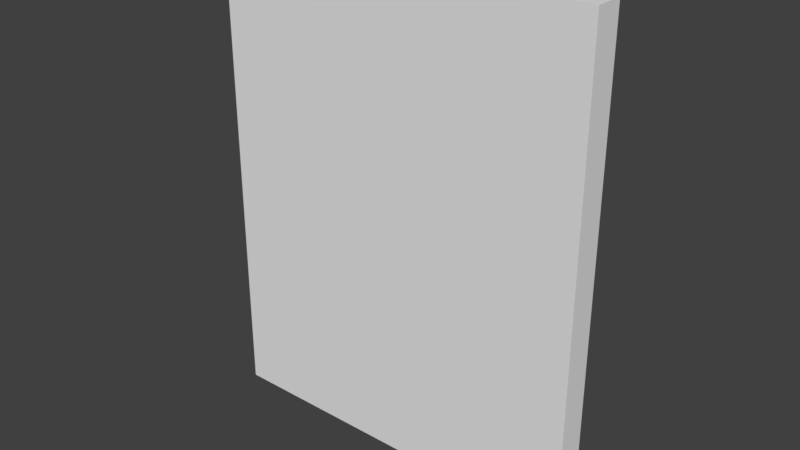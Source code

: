 # Source: HallWallWhite_0.15x2x2.5.blend  (saved by Blender 2.79.0; exported with 4.5.12 LTS)
import bpy
from mathutils import Matrix  # noqa: F401  (used for matrix-valued properties, if any)

bpy.ops.wm.read_factory_settings(use_empty=True)
scene = bpy.context.scene
scene.name = 'Scene'

# ---- collections
col_collection_1 = bpy.data.collections.new('Collection 1'); scene.collection.children.link(col_collection_1)

# ---- materials (node trees are filled in below, after node groups)
mat_whitewall = bpy.data.materials.new('WhiteWall')
mat_whitewall.alpha_threshold = 0.0
mat_whitewall.use_transparent_shadow = False
mat_whitewall.roughness = 0.5
mat_whitewall.specular_intensity = 0.0
mat_whitewall.line_color = (0.0, 0.0, 0.0, 1.0)

# ---- material node trees

# ---- world
world_world = bpy.data.worlds.new('World'); scene.world = world_world
world_world.color = (0.05088, 0.05088, 0.05088)
world_world.use_sun_shadow = False
world_world.sun_shadow_jitter_overblur = 0.0
world_world.cycles.sampling_method = 'MANUAL'

# ---- meshes
me_hallwallwhite_0_15x2x2_5 = bpy.data.meshes.new('HallWallWhite_0.15x2x2.5')
me_hallwallwhite_0_15x2x2_5.from_pydata([(2.0, 6.557e-09, 0.15), (-1.854e-07, 6.557e-09, 0.15), (0.0, 0.0, 0.0), (2.0, 2.466e-14, 5.643e-07), (2.0, 2.5, 0.15), (-7.814e-07, 2.5, 0.15), (1.788e-07, 2.5, -3.258e-07), (2.0, 2.5, 1.788e-07)], [], [(0, 1, 2, 3), (4, 7, 6, 5), (0, 4, 5, 1), (1, 5, 6, 2), (2, 6, 7, 3), (4, 0, 3, 7)])
_uv = me_hallwallwhite_0_15x2x2_5.uv_layers.new(name='UVMap')
_uv.uv.foreach_set('vector', [0.0, 0.0, 1.0, 0.0, 1.0, 1.0, 0.0, 1.0, 0.0, 0.0, 1.0, 0.0, 1.0, 1.0, 0.0, 1.0, 0.9882, 0.1623, 0.9882, 0.9572, 0.1933, 0.9572, 0.1933, 0.1623, 0.0, 0.0, 1.0, 0.0, 1.0, 1.0, 0.0, 1.0, 0.0, 0.0, 1.0, 0.0, 1.0, 1.0, 0.0, 1.0, 0.0, 0.0, 1.0, 0.0, 1.0, 1.0, 0.0, 1.0])
me_hallwallwhite_0_15x2x2_5.materials.append(mat_whitewall)
me_hallwallwhite_0_15x2x2_5.use_remesh_preserve_volume = False
me_hallwallwhite_0_15x2x2_5.use_remesh_preserve_attributes = False
me_hallwallwhite_0_15x2x2_5.use_mirror_vertex_groups = False
me_hallwallwhite_0_15x2x2_5.update()

# ---- objects
ob_hallwallwhite_0_15x2x2_5 = bpy.data.objects.new('HallWallWhite_0.15x2x2.5', me_hallwallwhite_0_15x2x2_5)

# ---- transforms, parenting, visibility, modifiers, constraints
ob_hallwallwhite_0_15x2x2_5.location = (0.0, 1.788e-07, 0.0)
ob_hallwallwhite_0_15x2x2_5.rotation_euler = (1.571, 0.0, 0.0)
ob_hallwallwhite_0_15x2x2_5.lock_rotations_4d = False
ob_hallwallwhite_0_15x2x2_5.empty_display_type = 'ARROWS'
ob_hallwallwhite_0_15x2x2_5.lineart.crease_threshold = 0.0

# ---- collection membership
col_collection_1.objects.link(ob_hallwallwhite_0_15x2x2_5)

# ---- scene / render settings (as saved in the file)
scene.frame_start = 1; scene.frame_end = 250; scene.frame_set(79)
scene.render.engine = 'BLENDER_EEVEE_NEXT'
scene.render.resolution_percentage = 50
scene.render.dither_intensity = 0.0
scene.cycles.use_denoising = False
scene.cycles.samples = 128
scene.cycles.sampling_pattern = 'TABULATED_SOBOL'
scene.cycles.use_adaptive_sampling = False
scene.cycles.use_light_tree = False
scene.cycles.blur_glossy = 0.0
scene.cycles.sample_clamp_indirect = 0.0
scene.view_settings.view_transform = 'Standard'
bpy.context.view_layer.update()

# ---- added for rendering (the .blend has no active camera and no usable light): camera, sun
cam_auto = bpy.data.cameras.new('AutoCamera')
cam_auto.lens = 50.0
cam_auto.sensor_width = 36.0
cam_auto.clip_end = 1000.0
ob_auto_camera = bpy.data.objects.new('AutoCamera', cam_auto)
scene.collection.objects.link(ob_auto_camera)
ob_auto_camera.location = (3.96541, -3.6335, 3.62233)
ob_auto_camera.rotation_euler = (1.09748, -7.21219e-08, 0.694738)
scene.camera = ob_auto_camera
light_auto_sun = bpy.data.lights.new('AutoSun', 'SUN')
light_auto_sun.energy = 3.0
light_auto_sun.angle = 0.0523599
ob_auto_sun = bpy.data.objects.new('AutoSun', light_auto_sun)
scene.collection.objects.link(ob_auto_sun)
ob_auto_sun.rotation_euler = (0.872665, 0.174533, 0.523599)
bpy.context.view_layer.update()
